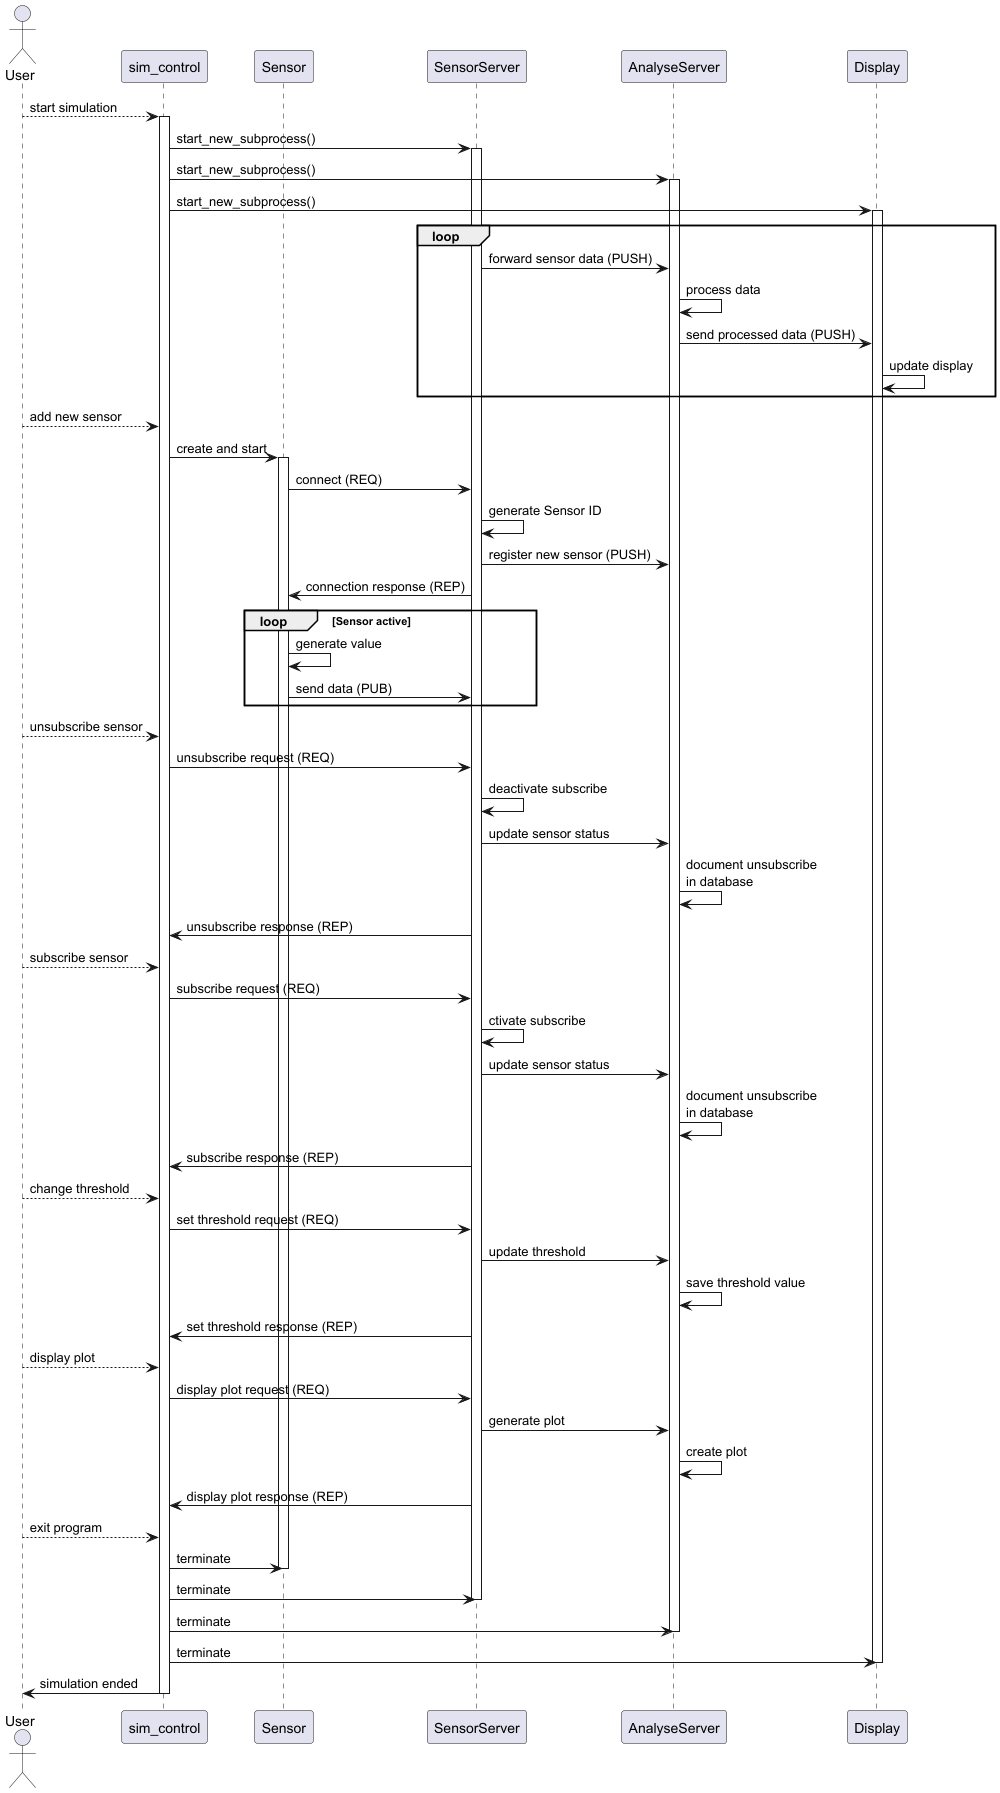

The diagram above was rendered by PlantUML. Its source (embedded in the PNG):
@startuml
actor User
participant "sim_control" as SimControl
participant "Sensor" as Sensor
participant "SensorServer" as SensorServer
participant "AnalyseServer" as AnalyseServer
participant "Display" as Display

User --> SimControl: start simulation
activate SimControl

SimControl -> SensorServer: start_new_subprocess()
activate SensorServer
SimControl -> AnalyseServer: start_new_subprocess()
activate AnalyseServer
SimControl -> Display: start_new_subprocess()
activate Display
loop
    SensorServer -> AnalyseServer: forward sensor data (PUSH)
    AnalyseServer -> AnalyseServer: process data
    AnalyseServer -> Display: send processed data (PUSH)
    Display -> Display: update display
end

User --> SimControl: add new sensor
SimControl -> Sensor: create and start
activate Sensor

Sensor -> SensorServer: connect (REQ)
SensorServer -> SensorServer : generate Sensor ID
SensorServer -> AnalyseServer: register new sensor (PUSH)
SensorServer -> Sensor: connection response (REP)

loop Sensor active
    Sensor -> Sensor: generate value
    Sensor -> SensorServer: send data (PUB)
end



User --> SimControl: unsubscribe sensor
SimControl -> SensorServer: unsubscribe request (REQ)
SensorServer -> SensorServer: deactivate subscribe
SensorServer -> AnalyseServer: update sensor status
AnalyseServer -> AnalyseServer: document unsubscribe\nin database
SensorServer -> SimControl: unsubscribe response (REP)

User --> SimControl: subscribe sensor
SimControl -> SensorServer: subscribe request (REQ)
SensorServer -> SensorServer: ctivate subscribe
SensorServer -> AnalyseServer: update sensor status
AnalyseServer -> AnalyseServer: document unsubscribe\nin database
SensorServer -> SimControl: subscribe response (REP)

User --> SimControl: change threshold
SimControl -> SensorServer: set threshold request (REQ)
SensorServer -> AnalyseServer: update threshold
AnalyseServer -> AnalyseServer: save threshold value
SensorServer -> SimControl: set threshold response (REP)

User --> SimControl: display plot
SimControl -> SensorServer: display plot request (REQ)
SensorServer -> AnalyseServer: generate plot
AnalyseServer -> AnalyseServer: create plot
SensorServer -> SimControl: display plot response (REP)

User --> SimControl: exit program
SimControl -> Sensor: terminate
deactivate Sensor
SimControl -> SensorServer: terminate
deactivate SensorServer
SimControl -> AnalyseServer: terminate
deactivate AnalyseServer
SimControl -> Display: terminate
deactivate Display
SimControl -> User: simulation ended
deactivate SimControl

@enduml